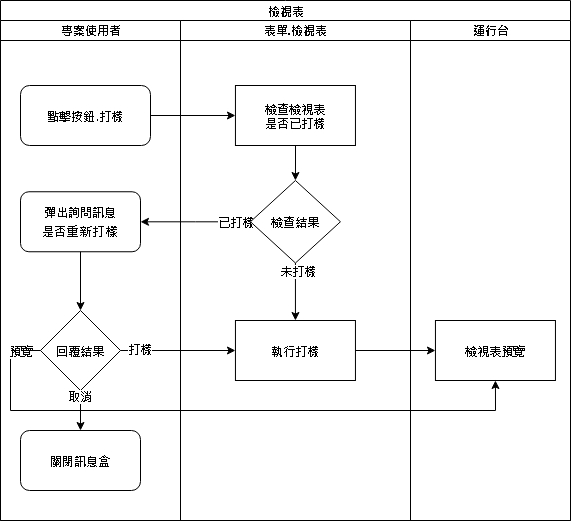

The diagram above was exported from draw.io. Its source (the exported page's mxGraphModel, read from the mxfile embedded in the PNG):
<mxGraphModel dx="1094" dy="814" grid="1" gridSize="10" guides="1" tooltips="1" connect="1" arrows="1" fold="1" page="1" pageScale="1" pageWidth="827" pageHeight="1169" math="0" shadow="0">
  <root>
    <mxCell id="g4MirQE1sW1YzvPxBDKy-0" />
    <mxCell id="g4MirQE1sW1YzvPxBDKy-1" parent="g4MirQE1sW1YzvPxBDKy-0" />
    <mxCell id="oXdosMHDMjeTUtoiiZc7-0" value="&lt;span style=&quot;font-size: 12px&quot;&gt;檢視表&lt;/span&gt;" style="swimlane;html=1;childLayout=stackLayout;startSize=20;rounded=0;shadow=0;labelBackgroundColor=none;strokeWidth=1;fontFamily=Verdana;fontSize=8;align=center;" vertex="1" parent="g4MirQE1sW1YzvPxBDKy-1">
      <mxGeometry x="30" y="10" width="570" height="520" as="geometry" />
    </mxCell>
    <mxCell id="oXdosMHDMjeTUtoiiZc7-1" value="專案使用者" style="swimlane;html=1;startSize=20;" vertex="1" parent="oXdosMHDMjeTUtoiiZc7-0">
      <mxGeometry y="20" width="180" height="500" as="geometry" />
    </mxCell>
    <mxCell id="pHFE58CkDZgkR8Tj_upt-0" value="回覆結果" style="rhombus;whiteSpace=wrap;html=1;rounded=1;shadow=0;fontFamily=Verdana;fontSize=12;strokeWidth=1;arcSize=0;" vertex="1" parent="oXdosMHDMjeTUtoiiZc7-1">
      <mxGeometry x="40" y="290" width="80" height="80" as="geometry" />
    </mxCell>
    <mxCell id="oXdosMHDMjeTUtoiiZc7-4" value="&lt;font style=&quot;font-size: 12px&quot;&gt;點擊按鈕.打樣&lt;/font&gt;" style="rounded=1;whiteSpace=wrap;html=1;shadow=0;labelBackgroundColor=none;strokeWidth=1;fontFamily=Verdana;fontSize=8;align=center;" vertex="1" parent="oXdosMHDMjeTUtoiiZc7-1">
      <mxGeometry x="20" y="65" width="130" height="60" as="geometry" />
    </mxCell>
    <mxCell id="oXdosMHDMjeTUtoiiZc7-5" value="&lt;span style=&quot;font-size: 12px&quot;&gt;彈出詢問訊息&lt;/span&gt;&lt;br style=&quot;font-size: 12px&quot;&gt;&lt;span style=&quot;font-size: 12px&quot;&gt;是否&lt;/span&gt;&lt;span style=&quot;font-family: &amp;#34;arial&amp;#34; ; font-size: 13px ; background-color: rgb(255 , 255 , 255)&quot;&gt;重新打樣&lt;/span&gt;" style="whiteSpace=wrap;html=1;rounded=1;shadow=0;fontFamily=Verdana;fontSize=8;strokeWidth=1;arcSize=14;" vertex="1" parent="oXdosMHDMjeTUtoiiZc7-1">
      <mxGeometry x="20" y="171.25" width="120" height="60" as="geometry" />
    </mxCell>
    <mxCell id="pHFE58CkDZgkR8Tj_upt-1" value="" style="edgeStyle=orthogonalEdgeStyle;rounded=0;orthogonalLoop=1;jettySize=auto;html=1;fontSize=12;" edge="1" parent="oXdosMHDMjeTUtoiiZc7-1" source="oXdosMHDMjeTUtoiiZc7-5" target="pHFE58CkDZgkR8Tj_upt-0">
      <mxGeometry relative="1" as="geometry" />
    </mxCell>
    <mxCell id="ES8v7bahAjP-siQtg-ke-1" value="" style="edgeStyle=orthogonalEdgeStyle;rounded=0;orthogonalLoop=1;jettySize=auto;html=1;fontSize=12;" edge="1" parent="oXdosMHDMjeTUtoiiZc7-1" source="pHFE58CkDZgkR8Tj_upt-0" target="ES8v7bahAjP-siQtg-ke-0">
      <mxGeometry relative="1" as="geometry" />
    </mxCell>
    <mxCell id="ES8v7bahAjP-siQtg-ke-5" value="取消" style="edgeLabel;html=1;align=center;verticalAlign=middle;resizable=0;points=[];fontSize=12;" vertex="1" connectable="0" parent="ES8v7bahAjP-siQtg-ke-1">
      <mxGeometry x="-0.7333" y="-2" relative="1" as="geometry">
        <mxPoint as="offset" />
      </mxGeometry>
    </mxCell>
    <mxCell id="ES8v7bahAjP-siQtg-ke-0" value="關閉訊息盒" style="whiteSpace=wrap;html=1;rounded=1;shadow=0;fontFamily=Verdana;strokeWidth=1;arcSize=15;" vertex="1" parent="oXdosMHDMjeTUtoiiZc7-1">
      <mxGeometry x="20" y="410" width="120" height="60" as="geometry" />
    </mxCell>
    <mxCell id="oXdosMHDMjeTUtoiiZc7-16" value="" style="edgeStyle=orthogonalEdgeStyle;rounded=0;orthogonalLoop=1;jettySize=auto;html=1;fontSize=12;" edge="1" parent="oXdosMHDMjeTUtoiiZc7-0" source="oXdosMHDMjeTUtoiiZc7-4" target="oXdosMHDMjeTUtoiiZc7-23">
      <mxGeometry relative="1" as="geometry" />
    </mxCell>
    <mxCell id="oXdosMHDMjeTUtoiiZc7-17" value="" style="edgeStyle=orthogonalEdgeStyle;rounded=0;orthogonalLoop=1;jettySize=auto;html=1;fontFamily=Verdana;fontSize=12;" edge="1" parent="oXdosMHDMjeTUtoiiZc7-0" source="oXdosMHDMjeTUtoiiZc7-25" target="oXdosMHDMjeTUtoiiZc7-5">
      <mxGeometry relative="1" as="geometry" />
    </mxCell>
    <mxCell id="cAFE4MaQCdz06NAWPD95-0" value="已打樣" style="edgeLabel;html=1;align=center;verticalAlign=middle;resizable=0;points=[];fontSize=12;" vertex="1" connectable="0" parent="oXdosMHDMjeTUtoiiZc7-17">
      <mxGeometry x="-0.703" relative="1" as="geometry">
        <mxPoint as="offset" />
      </mxGeometry>
    </mxCell>
    <mxCell id="oXdosMHDMjeTUtoiiZc7-21" value="表單.檢視表" style="swimlane;html=1;startSize=20;" vertex="1" parent="oXdosMHDMjeTUtoiiZc7-0">
      <mxGeometry x="180" y="20" width="230" height="500" as="geometry" />
    </mxCell>
    <mxCell id="oXdosMHDMjeTUtoiiZc7-23" value="檢查檢視表&lt;br&gt;是否已打樣" style="whiteSpace=wrap;html=1;rounded=1;shadow=0;fontFamily=Verdana;fontSize=12;strokeWidth=1;arcSize=0;" vertex="1" parent="oXdosMHDMjeTUtoiiZc7-21">
      <mxGeometry x="54.95" y="65" width="120" height="60" as="geometry" />
    </mxCell>
    <mxCell id="oXdosMHDMjeTUtoiiZc7-24" value="" style="edgeStyle=orthogonalEdgeStyle;rounded=0;orthogonalLoop=1;jettySize=auto;html=1;fontSize=12;entryX=0.5;entryY=0;entryDx=0;entryDy=0;" edge="1" parent="oXdosMHDMjeTUtoiiZc7-21" source="oXdosMHDMjeTUtoiiZc7-23" target="oXdosMHDMjeTUtoiiZc7-25">
      <mxGeometry relative="1" as="geometry">
        <mxPoint x="104.95" y="170" as="targetPoint" />
      </mxGeometry>
    </mxCell>
    <mxCell id="oXdosMHDMjeTUtoiiZc7-37" value="執行打樣" style="whiteSpace=wrap;html=1;rounded=1;shadow=0;fontFamily=Verdana;fontSize=12;strokeWidth=1;arcSize=0;" vertex="1" parent="oXdosMHDMjeTUtoiiZc7-21">
      <mxGeometry x="54.95" y="300" width="120" height="60" as="geometry" />
    </mxCell>
    <mxCell id="oXdosMHDMjeTUtoiiZc7-38" value="" style="edgeStyle=orthogonalEdgeStyle;rounded=0;orthogonalLoop=1;jettySize=auto;html=1;fontSize=12;" edge="1" parent="oXdosMHDMjeTUtoiiZc7-21" source="oXdosMHDMjeTUtoiiZc7-25" target="oXdosMHDMjeTUtoiiZc7-37">
      <mxGeometry relative="1" as="geometry" />
    </mxCell>
    <mxCell id="oXdosMHDMjeTUtoiiZc7-39" value="未打樣" style="edgeLabel;html=1;align=center;verticalAlign=middle;resizable=0;points=[];fontSize=12;" vertex="1" connectable="0" parent="oXdosMHDMjeTUtoiiZc7-38">
      <mxGeometry x="-0.726" y="2" relative="1" as="geometry">
        <mxPoint as="offset" />
      </mxGeometry>
    </mxCell>
    <mxCell id="oXdosMHDMjeTUtoiiZc7-25" value="&lt;span style=&quot;font-size: 12px&quot;&gt;檢查結果&lt;/span&gt;" style="rhombus;whiteSpace=wrap;html=1;rounded=1;shadow=0;strokeWidth=1;fontFamily=Verdana;fontSize=8;arcSize=0;" vertex="1" parent="oXdosMHDMjeTUtoiiZc7-21">
      <mxGeometry x="69.95" y="160" width="90" height="82.5" as="geometry" />
    </mxCell>
    <mxCell id="ES8v7bahAjP-siQtg-ke-6" value="運行台" style="swimlane;html=1;startSize=20;" vertex="1" parent="oXdosMHDMjeTUtoiiZc7-0">
      <mxGeometry x="410" y="20" width="160" height="500" as="geometry" />
    </mxCell>
    <mxCell id="ES8v7bahAjP-siQtg-ke-13" value="檢視表預覽" style="whiteSpace=wrap;html=1;rounded=1;shadow=0;fontFamily=Verdana;strokeWidth=1;arcSize=0;" vertex="1" parent="ES8v7bahAjP-siQtg-ke-6">
      <mxGeometry x="24.94999999999999" y="300" width="120" height="60" as="geometry" />
    </mxCell>
    <mxCell id="ES8v7bahAjP-siQtg-ke-3" value="" style="edgeStyle=orthogonalEdgeStyle;rounded=0;orthogonalLoop=1;jettySize=auto;html=1;fontSize=12;entryX=0;entryY=0.5;entryDx=0;entryDy=0;" edge="1" parent="oXdosMHDMjeTUtoiiZc7-0" source="pHFE58CkDZgkR8Tj_upt-0" target="oXdosMHDMjeTUtoiiZc7-37">
      <mxGeometry relative="1" as="geometry">
        <mxPoint x="180" y="340" as="targetPoint" />
      </mxGeometry>
    </mxCell>
    <mxCell id="ES8v7bahAjP-siQtg-ke-4" value="打樣" style="edgeLabel;html=1;align=center;verticalAlign=middle;resizable=0;points=[];fontSize=12;" vertex="1" connectable="0" parent="ES8v7bahAjP-siQtg-ke-3">
      <mxGeometry x="-0.6868" y="2" relative="1" as="geometry">
        <mxPoint as="offset" />
      </mxGeometry>
    </mxCell>
    <mxCell id="ES8v7bahAjP-siQtg-ke-14" value="" style="edgeStyle=orthogonalEdgeStyle;rounded=0;orthogonalLoop=1;jettySize=auto;html=1;fontSize=12;" edge="1" parent="oXdosMHDMjeTUtoiiZc7-0" source="oXdosMHDMjeTUtoiiZc7-37" target="ES8v7bahAjP-siQtg-ke-13">
      <mxGeometry relative="1" as="geometry" />
    </mxCell>
    <mxCell id="ES8v7bahAjP-siQtg-ke-16" value="" style="edgeStyle=orthogonalEdgeStyle;rounded=0;orthogonalLoop=1;jettySize=auto;html=1;fontSize=12;entryX=0.5;entryY=1;entryDx=0;entryDy=0;" edge="1" parent="oXdosMHDMjeTUtoiiZc7-0" source="pHFE58CkDZgkR8Tj_upt-0" target="ES8v7bahAjP-siQtg-ke-13">
      <mxGeometry relative="1" as="geometry">
        <mxPoint x="-20" y="350" as="targetPoint" />
        <Array as="points">
          <mxPoint x="10" y="350" />
          <mxPoint x="10" y="410" />
          <mxPoint x="495" y="410" />
        </Array>
      </mxGeometry>
    </mxCell>
    <mxCell id="ES8v7bahAjP-siQtg-ke-17" value="預覽" style="edgeLabel;html=1;align=center;verticalAlign=middle;resizable=0;points=[];fontSize=12;" vertex="1" connectable="0" parent="ES8v7bahAjP-siQtg-ke-16">
      <mxGeometry x="-0.9715" y="-1" relative="1" as="geometry">
        <mxPoint x="-11.43" y="1" as="offset" />
      </mxGeometry>
    </mxCell>
  </root>
</mxGraphModel>